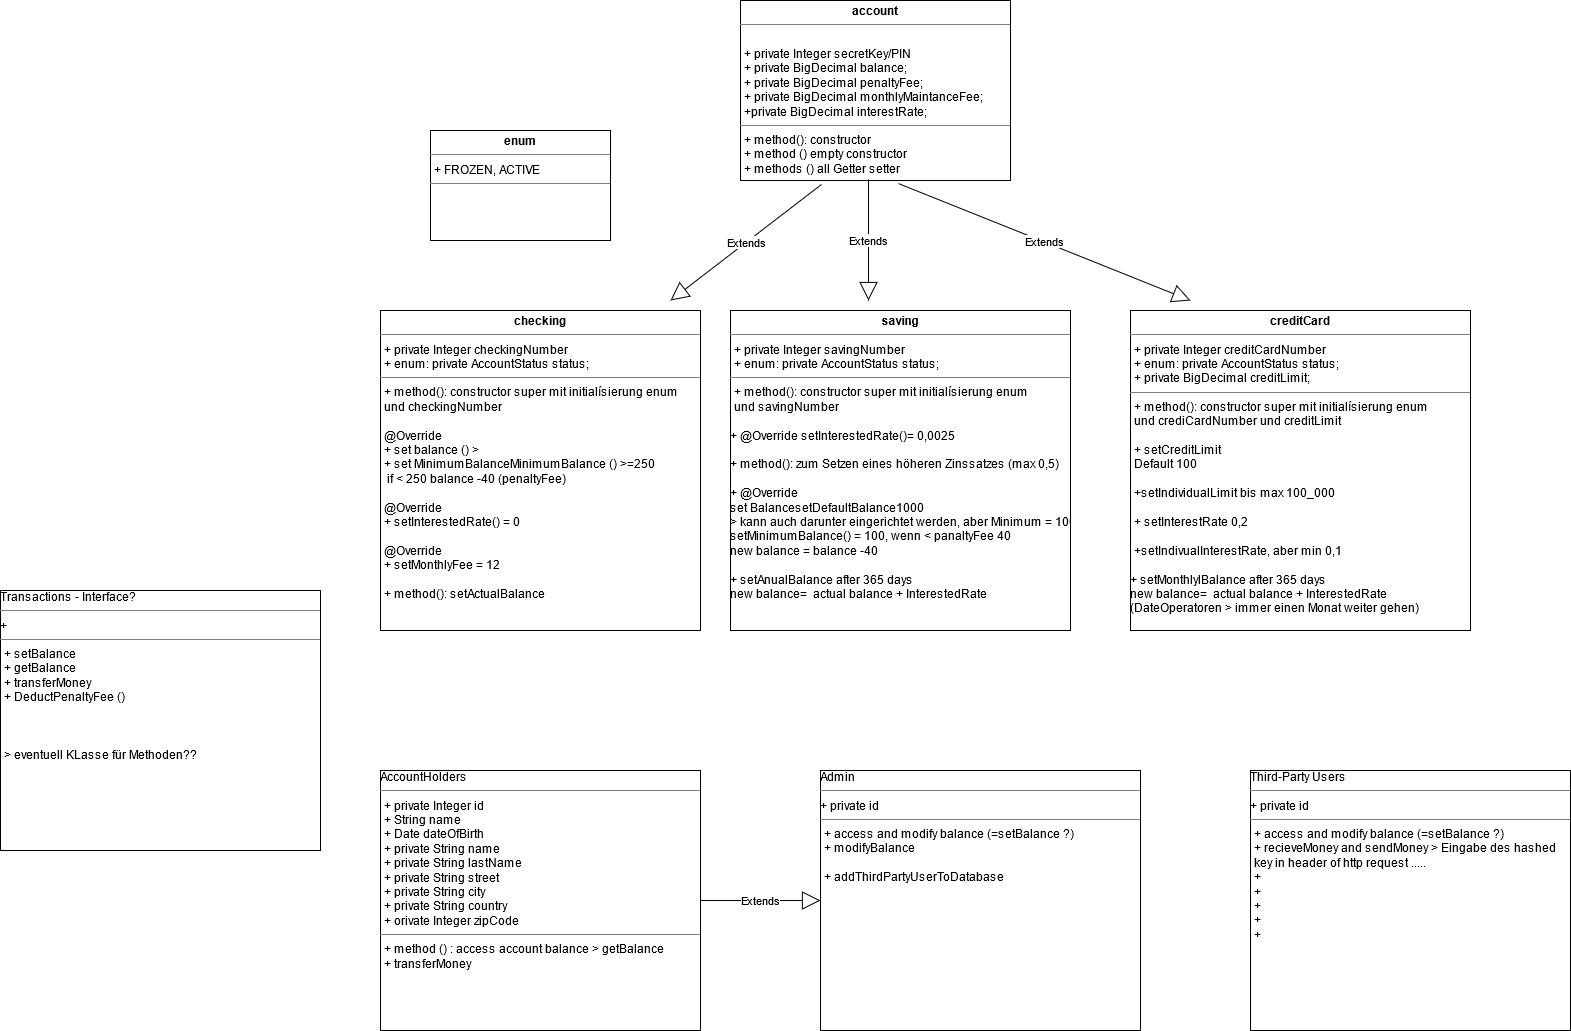

The diagram above was exported from draw.io. Its source (the exported page's mxGraphModel, read from the mxfile embedded in the PNG):
<mxGraphModel dx="1791" dy="434" grid="1" gridSize="10" guides="1" tooltips="1" connect="1" arrows="1" fold="1" page="1" pageScale="1" pageWidth="827" pageHeight="1169" math="0" shadow="0">
  <root>
    <mxCell id="0" />
    <mxCell id="1" parent="0" />
    <mxCell id="UYRIvXRzKVlxbr0IT5u8-1" value="&lt;p style=&quot;margin: 0px ; margin-top: 4px ; text-align: center&quot;&gt;&lt;b&gt;account&lt;/b&gt;&lt;/p&gt;&lt;hr size=&quot;1&quot;&gt;&lt;p style=&quot;margin: 0px ; margin-left: 4px&quot;&gt;&lt;br&gt;&lt;/p&gt;&lt;p style=&quot;margin: 0px ; margin-left: 4px&quot;&gt;+ private Integer secretKey/PIN&lt;/p&gt;&lt;p style=&quot;margin: 0px ; margin-left: 4px&quot;&gt;+ private BigDecimal balance;&lt;/p&gt;&lt;p style=&quot;margin: 0px ; margin-left: 4px&quot;&gt;+ private BigDecimal penaltyFee;&lt;/p&gt;&lt;p style=&quot;margin: 0px ; margin-left: 4px&quot;&gt;+ private BigDecimal monthlyMaintanceFee;&lt;br&gt;+private BigDecimal interestRate;&lt;/p&gt;&lt;hr size=&quot;1&quot;&gt;&lt;p style=&quot;margin: 0px ; margin-left: 4px&quot;&gt;+ method(): constructor&lt;/p&gt;&lt;p style=&quot;margin: 0px ; margin-left: 4px&quot;&gt;+ method () empty constructor&lt;/p&gt;&lt;p style=&quot;margin: 0px ; margin-left: 4px&quot;&gt;+ methods () all Getter setter&lt;/p&gt;&lt;p style=&quot;margin: 0px ; margin-left: 4px&quot;&gt;&lt;br&gt;&lt;/p&gt;&lt;p style=&quot;margin: 0px ; margin-left: 4px&quot;&gt;&lt;br&gt;&lt;/p&gt;" style="verticalAlign=top;align=left;overflow=fill;fontSize=12;fontFamily=Helvetica;html=1;" parent="1" vertex="1">
      <mxGeometry x="270" y="50" width="270" height="180" as="geometry" />
    </mxCell>
    <mxCell id="UYRIvXRzKVlxbr0IT5u8-2" value="&lt;p style=&quot;margin: 0px ; margin-top: 4px ; text-align: center&quot;&gt;&lt;b&gt;checking&lt;/b&gt;&lt;br&gt;&lt;/p&gt;&lt;hr size=&quot;1&quot;&gt;&lt;p style=&quot;margin: 0px ; margin-left: 4px&quot;&gt;+ private Integer checkingNumber&lt;br&gt;&lt;/p&gt;&lt;p style=&quot;margin: 0px ; margin-left: 4px&quot;&gt;+ enum: private AccountStatus status;&lt;/p&gt;&lt;hr size=&quot;1&quot;&gt;&lt;p style=&quot;margin: 0px ; margin-left: 4px&quot;&gt;+ method(): constructor super mit initialísierung enum &lt;br&gt;&lt;/p&gt;&lt;p style=&quot;margin: 0px ; margin-left: 4px&quot;&gt;und checkingNumber&lt;br&gt;&lt;/p&gt;&lt;p style=&quot;margin: 0px ; margin-left: 4px&quot;&gt;&lt;br&gt;&lt;/p&gt;&lt;p style=&quot;margin: 0px ; margin-left: 4px&quot;&gt;@Override&lt;br&gt;&lt;/p&gt;&lt;p style=&quot;margin: 0px ; margin-left: 4px&quot;&gt;+ set balance () &amp;gt;&amp;nbsp; &lt;br&gt;&lt;/p&gt;&lt;p style=&quot;margin: 0px ; margin-left: 4px&quot;&gt;+ set MinimumBalanceMinimumBalance () &amp;gt;=250&lt;/p&gt;&lt;p style=&quot;margin: 0px ; margin-left: 4px&quot;&gt;&lt;span style=&quot;white-space: pre&quot;&gt; &lt;/span&gt;if &amp;lt; 250 balance -40 (penaltyFee)&lt;br&gt;&lt;/p&gt;&lt;p style=&quot;margin: 0px ; margin-left: 4px&quot;&gt;&lt;br&gt;&lt;/p&gt;&lt;p style=&quot;margin: 0px ; margin-left: 4px&quot;&gt;@Override&lt;br&gt;&lt;/p&gt;&lt;p style=&quot;margin: 0px ; margin-left: 4px&quot;&gt;+ setInterestedRate() = 0&lt;/p&gt;&lt;p style=&quot;margin: 0px ; margin-left: 4px&quot;&gt;&lt;br&gt;&lt;/p&gt;&lt;p style=&quot;margin: 0px ; margin-left: 4px&quot;&gt;@Override&lt;/p&gt;&lt;p style=&quot;margin: 0px ; margin-left: 4px&quot;&gt;+ setMonthlyFee = 12&lt;/p&gt;&lt;p style=&quot;margin: 0px ; margin-left: 4px&quot;&gt;&lt;br&gt;&lt;/p&gt;&lt;p style=&quot;margin: 0px ; margin-left: 4px&quot;&gt;+ method(): setActualBalance&lt;br&gt;&lt;/p&gt;" style="verticalAlign=top;align=left;overflow=fill;fontSize=12;fontFamily=Helvetica;html=1;" parent="1" vertex="1">
      <mxGeometry x="-90" y="360" width="320" height="320" as="geometry" />
    </mxCell>
    <mxCell id="UYRIvXRzKVlxbr0IT5u8-3" value="&lt;p style=&quot;margin: 0px ; margin-top: 4px ; text-align: center&quot;&gt;&lt;b&gt;enum&lt;/b&gt;&lt;br&gt;&lt;/p&gt;&lt;hr size=&quot;1&quot;&gt;&lt;p style=&quot;margin: 0px ; margin-left: 4px&quot;&gt;+ FROZEN, ACTIVE&lt;br&gt;&lt;/p&gt;&lt;hr size=&quot;1&quot;&gt;" style="verticalAlign=top;align=left;overflow=fill;fontSize=12;fontFamily=Helvetica;html=1;" parent="1" vertex="1">
      <mxGeometry x="-40" y="180" width="180" height="110" as="geometry" />
    </mxCell>
    <mxCell id="UYRIvXRzKVlxbr0IT5u8-4" value="&lt;p style=&quot;margin: 0px ; margin-top: 4px ; text-align: center&quot;&gt;&lt;b&gt;saving&lt;/b&gt;&lt;br&gt;&lt;/p&gt;&lt;hr size=&quot;1&quot;&gt;&lt;p style=&quot;margin: 0px ; margin-left: 4px&quot;&gt;+ private Integer savingNumber&lt;br&gt;&lt;/p&gt;&lt;p style=&quot;margin: 0px ; margin-left: 4px&quot;&gt;+ enum: private AccountStatus status;&lt;/p&gt;&lt;hr size=&quot;1&quot;&gt;&lt;p style=&quot;margin: 0px ; margin-left: 4px&quot;&gt;+ method(): constructor super mit initialísierung enum&lt;/p&gt;&lt;p style=&quot;margin: 0px ; margin-left: 4px&quot;&gt;und savingNumber&lt;/p&gt;&lt;p style=&quot;margin: 0px ; margin-left: 4px&quot;&gt;&lt;br&gt;&lt;/p&gt;&lt;div&gt;+ @Override setInterestedRate()= 0,0025&lt;/div&gt;&lt;div&gt;&lt;br&gt;&lt;/div&gt;&lt;div&gt;+ method(): zum Setzen eines höheren Zinssatzes (max 0,5)&lt;/div&gt;&lt;div&gt;&lt;br&gt;&lt;/div&gt;&lt;div&gt;+ @Override &lt;br&gt;&lt;/div&gt;&lt;div&gt;set BalancesetDefaultBalance1000&lt;/div&gt;&lt;div&gt;&amp;gt; kann auch darunter eingerichtet werden, aber Minimum = 100&lt;/div&gt;&lt;div&gt;setMinimumBalance() = 100, wenn &amp;lt; panaltyFee 40 &lt;br&gt;&lt;/div&gt;&lt;div&gt;new balance = balance -40&lt;/div&gt;&lt;div&gt;&lt;br&gt;&lt;/div&gt;&lt;div&gt;+ setAnualBalance after 365 days&lt;/div&gt;&lt;div&gt;new balance=&amp;nbsp; actual balance + InterestedRate&lt;br&gt;&lt;/div&gt;&lt;div&gt;&lt;br&gt;&lt;/div&gt;" style="verticalAlign=top;align=left;overflow=fill;fontSize=12;fontFamily=Helvetica;html=1;" parent="1" vertex="1">
      <mxGeometry x="260" y="360" width="340" height="320" as="geometry" />
    </mxCell>
    <mxCell id="UYRIvXRzKVlxbr0IT5u8-5" value="&lt;p style=&quot;margin: 0px ; margin-top: 4px ; text-align: center&quot;&gt;&lt;b&gt;creditCard&lt;/b&gt;&lt;br&gt;&lt;/p&gt;&lt;hr size=&quot;1&quot;&gt;&lt;p style=&quot;margin: 0px ; margin-left: 4px&quot;&gt;+ private Integer creditCardNumber&lt;br&gt;&lt;/p&gt;&lt;p style=&quot;margin: 0px ; margin-left: 4px&quot;&gt;+ enum: private AccountStatus status;&lt;/p&gt;&lt;p style=&quot;margin: 0px ; margin-left: 4px&quot;&gt;+ private BigDecimal creditLimit;&lt;br&gt;&lt;/p&gt;&lt;hr size=&quot;1&quot;&gt;&lt;p style=&quot;margin: 0px ; margin-left: 4px&quot;&gt;+ method(): constructor super mit initialísierung enum&lt;/p&gt;&lt;p style=&quot;margin: 0px ; margin-left: 4px&quot;&gt;und crediCardNumber und creditLimit&lt;/p&gt;&lt;p style=&quot;margin: 0px ; margin-left: 4px&quot;&gt;&lt;br&gt;&lt;/p&gt;&lt;p style=&quot;margin: 0px ; margin-left: 4px&quot;&gt;+ setCreditLimit &lt;br&gt;&lt;/p&gt;&lt;p style=&quot;margin: 0px ; margin-left: 4px&quot;&gt;Default 100&lt;/p&gt;&lt;p style=&quot;margin: 0px ; margin-left: 4px&quot;&gt;&lt;br&gt;&lt;/p&gt;&lt;p style=&quot;margin: 0px ; margin-left: 4px&quot;&gt;+setIndividualLimit bis max 100_000&lt;/p&gt;&lt;p style=&quot;margin: 0px ; margin-left: 4px&quot;&gt;&lt;br&gt;&lt;/p&gt;&lt;p style=&quot;margin: 0px ; margin-left: 4px&quot;&gt;+ setInterestRate 0,2&lt;/p&gt;&lt;p style=&quot;margin: 0px ; margin-left: 4px&quot;&gt;&lt;br&gt;&lt;/p&gt;&lt;p style=&quot;margin: 0px ; margin-left: 4px&quot;&gt;+setIndivualInterestRate, aber min 0,1&lt;br&gt;&lt;/p&gt;&lt;p style=&quot;margin: 0px ; margin-left: 4px&quot;&gt;&lt;br&gt;&lt;/p&gt;&lt;div&gt;&lt;div&gt;+ setMonthlylBalance after 365 days&lt;/div&gt;new balance=&amp;nbsp; actual balance + InterestedRate&lt;/div&gt;&lt;div&gt;(DateOperatoren &amp;gt; immer einen Monat weiter gehen)&lt;br&gt;&lt;/div&gt;" style="verticalAlign=top;align=left;overflow=fill;fontSize=12;fontFamily=Helvetica;html=1;" parent="1" vertex="1">
      <mxGeometry x="660" y="360" width="340" height="320" as="geometry" />
    </mxCell>
    <mxCell id="UYRIvXRzKVlxbr0IT5u8-11" value="Extends" style="endArrow=block;endSize=16;endFill=0;html=1;exitX=0.3;exitY=1.022;exitDx=0;exitDy=0;exitPerimeter=0;" parent="1" source="UYRIvXRzKVlxbr0IT5u8-1" edge="1">
      <mxGeometry width="160" relative="1" as="geometry">
        <mxPoint x="160" y="300" as="sourcePoint" />
        <mxPoint x="200" y="350" as="targetPoint" />
      </mxGeometry>
    </mxCell>
    <mxCell id="UYRIvXRzKVlxbr0IT5u8-12" value="Extends" style="endArrow=block;endSize=16;endFill=0;html=1;exitX=0.474;exitY=0.994;exitDx=0;exitDy=0;exitPerimeter=0;" parent="1" source="UYRIvXRzKVlxbr0IT5u8-1" edge="1">
      <mxGeometry width="160" relative="1" as="geometry">
        <mxPoint x="310" y="280" as="sourcePoint" />
        <mxPoint x="398" y="350" as="targetPoint" />
      </mxGeometry>
    </mxCell>
    <mxCell id="UYRIvXRzKVlxbr0IT5u8-13" value="Extends" style="endArrow=block;endSize=16;endFill=0;html=1;exitX=0.585;exitY=1.017;exitDx=0;exitDy=0;exitPerimeter=0;" parent="1" source="UYRIvXRzKVlxbr0IT5u8-1" edge="1">
      <mxGeometry width="160" relative="1" as="geometry">
        <mxPoint x="430" y="260" as="sourcePoint" />
        <mxPoint x="720" y="350" as="targetPoint" />
      </mxGeometry>
    </mxCell>
    <mxCell id="UYRIvXRzKVlxbr0IT5u8-14" value="AccountHolders&lt;hr size=&quot;1&quot;&gt;&lt;p style=&quot;margin: 0px ; margin-left: 4px&quot;&gt;+ private Integer id&lt;/p&gt;&lt;p style=&quot;margin: 0px ; margin-left: 4px&quot;&gt;+ String name&lt;/p&gt;&lt;p style=&quot;margin: 0px ; margin-left: 4px&quot;&gt;+ Date dateOfBirth&lt;/p&gt;&lt;p style=&quot;margin: 0px ; margin-left: 4px&quot;&gt;+ private String name&lt;/p&gt;&lt;p style=&quot;margin: 0px ; margin-left: 4px&quot;&gt;+ private String lastName&lt;/p&gt;&lt;p style=&quot;margin: 0px ; margin-left: 4px&quot;&gt;+ private String street&lt;/p&gt;&lt;p style=&quot;margin: 0px ; margin-left: 4px&quot;&gt;+ private String city&lt;/p&gt;&lt;p style=&quot;margin: 0px ; margin-left: 4px&quot;&gt;+ private String country&lt;/p&gt;&lt;p style=&quot;margin: 0px ; margin-left: 4px&quot;&gt;+ orivate Integer zipCode&lt;br&gt;&lt;/p&gt;&lt;hr size=&quot;1&quot;&gt;&lt;p style=&quot;margin: 0px ; margin-left: 4px&quot;&gt;+ method () : access account balance &amp;gt; getBalance&lt;/p&gt;&lt;p style=&quot;margin: 0px ; margin-left: 4px&quot;&gt;+ transferMoney&lt;br&gt;&lt;/p&gt;" style="verticalAlign=top;align=left;overflow=fill;fontSize=12;fontFamily=Helvetica;html=1;" parent="1" vertex="1">
      <mxGeometry x="-90" y="820" width="320" height="260" as="geometry" />
    </mxCell>
    <mxCell id="UYRIvXRzKVlxbr0IT5u8-15" value="Admin&lt;hr size=&quot;1&quot;&gt;+ private id&lt;br&gt;&lt;hr size=&quot;1&quot;&gt;&lt;p style=&quot;margin: 0px ; margin-left: 4px&quot;&gt;+ access and modify balance (=setBalance ?)&lt;/p&gt;&lt;p style=&quot;margin: 0px ; margin-left: 4px&quot;&gt;+ modifyBalance&lt;/p&gt;&lt;p style=&quot;margin: 0px ; margin-left: 4px&quot;&gt;&lt;br&gt;&lt;/p&gt;&lt;p style=&quot;margin: 0px ; margin-left: 4px&quot;&gt;+ addThirdPartyUserToDatabase&lt;br&gt;&lt;/p&gt;" style="verticalAlign=top;align=left;overflow=fill;fontSize=12;fontFamily=Helvetica;html=1;" parent="1" vertex="1">
      <mxGeometry x="350" y="820" width="320" height="260" as="geometry" />
    </mxCell>
    <mxCell id="UYRIvXRzKVlxbr0IT5u8-16" value="Extends" style="endArrow=block;endSize=16;endFill=0;html=1;exitX=1;exitY=0.5;exitDx=0;exitDy=0;entryX=0;entryY=0.5;entryDx=0;entryDy=0;" parent="1" source="UYRIvXRzKVlxbr0IT5u8-14" target="UYRIvXRzKVlxbr0IT5u8-15" edge="1">
      <mxGeometry width="160" relative="1" as="geometry">
        <mxPoint x="351" y="703.96" as="sourcePoint" />
        <mxPoint x="250" y="840" as="targetPoint" />
      </mxGeometry>
    </mxCell>
    <mxCell id="UYRIvXRzKVlxbr0IT5u8-18" value="Transactions - Interface?&lt;br&gt;&lt;hr size=&quot;1&quot;&gt;+ &lt;br&gt;&lt;hr size=&quot;1&quot;&gt;&lt;p style=&quot;margin: 0px ; margin-left: 4px&quot;&gt;+ setBalance&lt;/p&gt;&lt;p style=&quot;margin: 0px ; margin-left: 4px&quot;&gt;+ getBalance&lt;br&gt;&lt;/p&gt;&lt;p style=&quot;margin: 0px ; margin-left: 4px&quot;&gt;+ transferMoney&lt;/p&gt;&lt;p style=&quot;margin: 0px ; margin-left: 4px&quot;&gt;+ DeductPenaltyFee ()&lt;/p&gt;&lt;p style=&quot;margin: 0px ; margin-left: 4px&quot;&gt;&lt;br&gt;&lt;/p&gt;&lt;p style=&quot;margin: 0px ; margin-left: 4px&quot;&gt;&lt;br&gt;&lt;/p&gt;&lt;p style=&quot;margin: 0px ; margin-left: 4px&quot;&gt;&lt;br&gt;&lt;/p&gt;&lt;p style=&quot;margin: 0px ; margin-left: 4px&quot;&gt;&amp;gt; eventuell KLasse für Methoden??&lt;br&gt;&lt;/p&gt;" style="verticalAlign=top;align=left;overflow=fill;fontSize=12;fontFamily=Helvetica;html=1;" parent="1" vertex="1">
      <mxGeometry x="-470" y="640" width="320" height="260" as="geometry" />
    </mxCell>
    <mxCell id="xV5YwrfAYQJVyeMOIHSA-1" value="Third-Party Users&lt;br&gt;&lt;hr size=&quot;1&quot;&gt;+ private id&lt;br&gt;&lt;hr size=&quot;1&quot;&gt;&lt;p style=&quot;margin: 0px ; margin-left: 4px&quot;&gt;+ access and modify balance (=setBalance ?)&lt;/p&gt;&lt;p style=&quot;margin: 0px ; margin-left: 4px&quot;&gt;+ recieveMoney and sendMoney &amp;gt; Eingabe des hashed &lt;br&gt;&lt;/p&gt;&lt;p style=&quot;margin: 0px ; margin-left: 4px&quot;&gt;key in header of http request .....&lt;/p&gt;&lt;p style=&quot;margin: 0px ; margin-left: 4px&quot;&gt;+&lt;/p&gt;&lt;p style=&quot;margin: 0px ; margin-left: 4px&quot;&gt;+&lt;/p&gt;&lt;p style=&quot;margin: 0px ; margin-left: 4px&quot;&gt;+&lt;/p&gt;&lt;p style=&quot;margin: 0px ; margin-left: 4px&quot;&gt;+&lt;/p&gt;&lt;p style=&quot;margin: 0px ; margin-left: 4px&quot;&gt;+&lt;br&gt;&lt;/p&gt;" style="verticalAlign=top;align=left;overflow=fill;fontSize=12;fontFamily=Helvetica;html=1;" vertex="1" parent="1">
      <mxGeometry x="780" y="820" width="320" height="260" as="geometry" />
    </mxCell>
  </root>
</mxGraphModel>